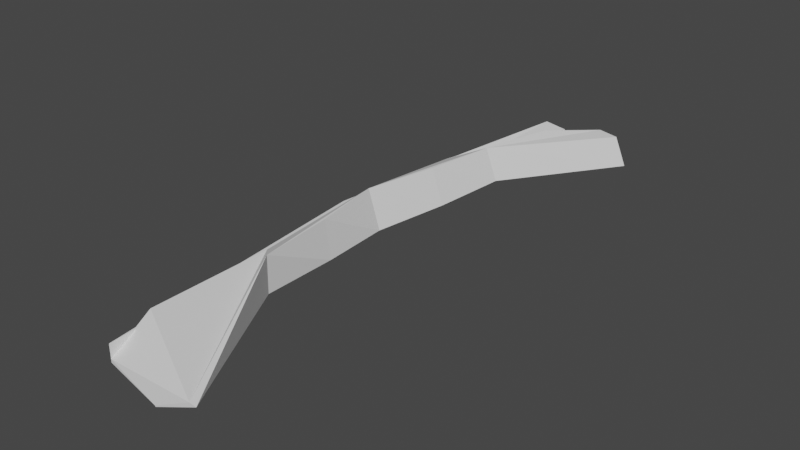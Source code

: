 # Source: WindCut2.blend  (saved by Blender 2.92.15; exported with 4.5.12 LTS)
import bpy
from mathutils import Matrix  # noqa: F401  (used for matrix-valued properties, if any)

bpy.ops.wm.read_factory_settings(use_empty=True)
scene = bpy.context.scene
scene.name = 'Scene'

# ---- collections
col_collection = bpy.data.collections.new('Collection'); scene.collection.children.link(col_collection)

# ---- world
world_world = bpy.data.worlds.new('World'); scene.world = world_world
world_world.use_nodes = True; world_world.node_tree.nodes.clear()
_N = world_world.node_tree.nodes; _L = world_world.node_tree.links
n0 = _N.new('ShaderNodeOutputWorld'); n0.name = 'World Output'; n0.location = (300, 300)
n1 = _N.new('ShaderNodeBackground'); n1.name = 'Background'; n1.location = (10, 300)
n1.inputs[0].default_value = (0.05088, 0.05088, 0.05088, 1.0)
_L.new(n1.outputs[0], n0.inputs[0])
n0.is_active_output = True
world_world.color = (0.05088, 0.05088, 0.05088)
world_world.use_sun_shadow = False
world_world.sun_shadow_jitter_overblur = 0.0

# ---- meshes
me_w_rfel_001 = bpy.data.meshes.new('Würfel.001')
me_w_rfel_001.from_pydata([(0.2172, -2.119, -0.1545), (0.5456, -2.119, -0.002764), (0.4936, 2.119, -0.1972), (0.4037, 2.119, 0.01445), (-0.2175, -2.055, -0.01163), (-0.2175, -2.055, 0.01163), (-0.006482, 2.055, -0.01163), (-0.1701, 2.055, 0.01163), (0.2128, -2.119, -0.1478), (-0.2175, -2.055, -0.1082), (-0.1533, -1.753, -0.07586), (-0.2175, -2.055, -0.08497), (0.4954, -2.119, 0.003922), (-0.2417, -1.753, 0.07586), (-0.006482, 2.055, -0.1013), (0.3551, 2.119, -0.1168), (-0.1533, 1.752, -0.07586), (0.2649, 2.119, 0.03494), (0.07014, 2.055, -0.07802), (0.0009965, 1.752, 0.07589), (-0.1152, 0.0, -0.1039), (-0.2033, 0.0, 0.1723), (-0.0465, -1.06, 0.1831), (-0.05066, -1.06, -0.07586), (0.05462, 1.06, -0.07586), (-0.03344, 1.06, 0.1531), (-0.2405, -0.0007111, 0.07587), (-0.4247, 0.0, -0.01163), (-0.4279, 1.124e-09, 0.01163), (-0.2411, -0.8769, 0.07586), (-0.3288, -1.027, 0.01163), (-0.3288, -1.027, -0.01163), (-0.2399, 0.8754, 0.07588), (-0.3134, 1.027, -0.01163), (-0.3134, 1.027, 0.01163), (-0.06999, -0.51, -0.0904), (-0.1112, -0.51, 0.1775), (-0.09869, 0.5308, 0.1627), (-0.01063, 0.5308, -0.08985)], [], [(3, 17, 19, 32, 26, 29, 13, 12, 1, 22, 36, 21, 37, 25), (23, 22, 1, 0), (33, 34, 7, 6), (16, 15, 2, 24, 38, 20, 35, 23, 0, 8, 10), (9, 11, 5, 4), (0, 1, 12, 8), (15, 17, 3, 2), (18, 14, 6, 7), (8, 9, 10), (11, 12, 13), (8, 12, 11, 9), (11, 13, 29, 26, 32, 19, 18, 7, 34, 28, 30, 5), (14, 15, 16), (17, 18, 19), (17, 15, 14, 18), (14, 16, 10, 9, 4, 31, 27, 33, 6), (38, 37, 21, 20), (35, 36, 22, 23), (2, 3, 25, 24), (31, 30, 28, 27), (4, 5, 30, 31), (27, 28, 34, 33), (20, 21, 36, 35), (24, 25, 37, 38)])
_uv = me_w_rfel_001.uv_layers.new(name='UV-Map')
_uv.uv.foreach_set('vector', [0.625, 0.5, 0.6273, 0.5, 0.8381, 0.5216, 0.8381, 0.5733, 0.8381, 0.625, 0.8381, 0.6767, 0.8381, 0.7284, 0.6277, 0.75, 0.625, 0.75, 0.625, 0.6875, 0.625, 0.6551, 0.625, 0.625, 0.625, 0.5937, 0.625, 0.5625, 0.3749, 0.6875, 0.625, 0.6875, 0.625, 0.75, 0.3749, 0.7501, 0.4808, 0.1856, 0.5192, 0.1856, 0.5192, 0.2462, 0.4808, 0.2462, 0.1619, 0.5216, 0.3727, 0.5, 0.375, 0.5, 0.3749, 0.5625, 0.3749, 0.5937, 0.3749, 0.625, 0.3749, 0.6551, 0.3749, 0.6875, 0.3749, 0.7501, 0.3723, 0.75, 0.1619, 0.7284, 0.4808, 0.003788, 0.5192, 0.003788, 0.5192, 0.003788, 0.4808, 0.003788, 0.3749, 0.7501, 0.625, 0.75, 0.625, 0.7527, 0.375, 0.7527, 0.375, 0.4977, 0.625, 0.4977, 0.625, 0.5, 0.375, 0.5, 0.5192, 0.2462, 0.4808, 0.2462, 0.4808, 0.2462, 0.5192, 0.2462, 0.3723, 0.75, 0.1619, 0.7462, 0.1619, 0.7284, 0.5192, 1.0, 0.625, 0.7527, 0.625, 0.9631, 0.375, 0.0, 0.625, 0.0, 0.5192, 0.003788, 0.4808, 0.003788, 0.5192, 0.003788, 0.625, 0.0216, 0.625, 0.07329, 0.625, 0.125, 0.625, 0.1767, 0.625, 0.2284, 0.5192, 0.2462, 0.5192, 0.2462, 0.5192, 0.1856, 0.5192, 0.125, 0.5192, 0.06439, 0.5192, 0.003788, 0.125, 0.5038, 0.3727, 0.5, 0.1619, 0.5216, 0.625, 0.4977, 0.5192, 0.2869, 0.625, 0.2869, 0.625, 0.4977, 0.375, 0.4977, 0.4808, 0.2462, 0.5192, 0.2462, 0.4808, 0.2462, 0.375, 0.2284, 0.375, 0.0216, 0.4808, 0.003788, 0.4808, 0.003788, 0.4808, 0.06439, 0.4808, 0.125, 0.4808, 0.1856, 0.4808, 0.2462, 0.3749, 0.5937, 0.625, 0.5937, 0.625, 0.625, 0.3749, 0.625, 0.3749, 0.6551, 0.625, 0.6551, 0.625, 0.6875, 0.3749, 0.6875, 0.375, 0.5, 0.625, 0.5, 0.625, 0.5625, 0.3749, 0.5625, 0.4808, 0.06439, 0.5192, 0.06439, 0.5192, 0.125, 0.4808, 0.125, 0.4808, 0.003788, 0.5192, 0.003788, 0.5192, 0.06439, 0.4808, 0.06439, 0.4808, 0.125, 0.5192, 0.125, 0.5192, 0.1856, 0.4808, 0.1856, 0.3749, 0.625, 0.625, 0.625, 0.625, 0.6551, 0.3749, 0.6551, 0.3749, 0.5625, 0.625, 0.5625, 0.625, 0.5937, 0.3749, 0.5937])
me_w_rfel_001.use_remesh_fix_poles = True
me_w_rfel_001.use_remesh_preserve_attributes = False
me_w_rfel_001.use_mirror_vertex_groups = False
me_w_rfel_001.update()

# ---- objects
ob_w_rfel = bpy.data.objects.new('Würfel', me_w_rfel_001)

# ---- transforms, parenting, visibility, modifiers, constraints
ob_w_rfel.location = (-0.9292, 0.1934, 0.07586)
ob_w_rfel.lineart.crease_threshold = 0.0

# ---- collection membership
col_collection.objects.link(ob_w_rfel)

# ---- scene / render settings (as saved in the file)
scene.frame_start = 1; scene.frame_end = 250; scene.frame_set(1)
scene.render.engine = 'BLENDER_EEVEE_NEXT'
scene.cycles.use_denoising = False
scene.cycles.samples = 128
scene.cycles.sampling_pattern = 'TABULATED_SOBOL'
scene.cycles.use_adaptive_sampling = False
scene.cycles.use_light_tree = False
scene.view_settings.view_transform = 'Filmic'
bpy.context.view_layer.update()

# ---- added for rendering (the .blend has no active camera and no usable light): camera, sun
cam_auto = bpy.data.cameras.new('AutoCamera')
cam_auto.lens = 50.0
cam_auto.sensor_width = 36.0
cam_auto.clip_end = 1000.0
ob_auto_camera = bpy.data.objects.new('AutoCamera', cam_auto)
scene.collection.objects.link(ob_auto_camera)
ob_auto_camera.location = (3.16848, -4.65312, 3.29982)
ob_auto_camera.rotation_euler = (1.09748, -7.21219e-08, 0.694738)
scene.camera = ob_auto_camera
light_auto_sun = bpy.data.lights.new('AutoSun', 'SUN')
light_auto_sun.energy = 3.0
light_auto_sun.angle = 0.0523599
ob_auto_sun = bpy.data.objects.new('AutoSun', light_auto_sun)
scene.collection.objects.link(ob_auto_sun)
ob_auto_sun.rotation_euler = (0.872665, 0.174533, 0.523599)
bpy.context.view_layer.update()
